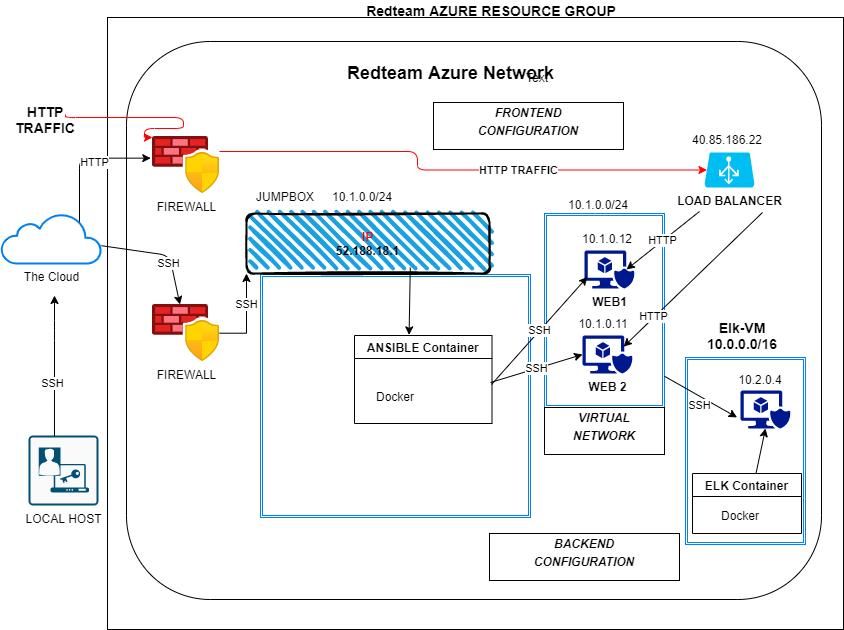

The diagram above was exported from draw.io. Its source (the exported page's mxGraphModel, read from the mxfile embedded in the PNG):
<mxGraphModel dx="2004" dy="1622" grid="0" gridSize="10" guides="1" tooltips="1" connect="1" arrows="1" fold="1" page="1" pageScale="1" pageWidth="850" pageHeight="1100" math="0" shadow="0">
  <root>
    <mxCell id="0" />
    <mxCell id="1" parent="0" />
    <mxCell id="taWFrqijlA_wC59jrrLz-6" value="" style="rounded=0;whiteSpace=wrap;html=1;" parent="1" vertex="1">
      <mxGeometry x="91" y="-80" width="736" height="612" as="geometry" />
    </mxCell>
    <mxCell id="8VibVYGvtTA4mc-7oqYV-50" value="" style="rounded=1;whiteSpace=wrap;html=1;" parent="1" vertex="1">
      <mxGeometry x="110" y="-56" width="695" height="558" as="geometry" />
    </mxCell>
    <mxCell id="MJo2yF1_63w7Mm67QFr2-7" value="LOCAL HOST" style="points=[[0.015,0.015,0],[0.985,0.015,0],[0.985,0.985,0],[0.015,0.985,0],[0.25,0,0],[0.5,0,0],[0.75,0,0],[1,0.25,0],[1,0.5,0],[1,0.75,0],[0.75,1,0],[0.5,1,0],[0.25,1,0],[0,0.75,0],[0,0.5,0],[0,0.25,0]];verticalLabelPosition=bottom;html=1;verticalAlign=top;aspect=fixed;align=center;pointerEvents=1;shape=mxgraph.cisco19.rect;prIcon=host_based_security;fillColor=#FAFAFA;strokeColor=#005073;" parent="1" vertex="1">
      <mxGeometry x="12" y="338" width="70" height="70" as="geometry" />
    </mxCell>
    <mxCell id="tm6kE3USS7WspEPMH9p4-2" value="FIREWALL" style="aspect=fixed;html=1;points=[];align=center;image;fontSize=12;image=img/lib/azure2/networking/Azure_Firewall_Manager.svg;" parent="1" vertex="1">
      <mxGeometry x="136" y="39" width="67" height="57.43" as="geometry" />
    </mxCell>
    <mxCell id="8VibVYGvtTA4mc-7oqYV-2" value="&lt;span style=&quot;font-size: 18px&quot;&gt;&lt;b&gt;Redteam Azure Network&lt;/b&gt;&lt;/span&gt;" style="text;html=1;strokeColor=none;fillColor=none;align=center;verticalAlign=middle;whiteSpace=wrap;rounded=0;" parent="1" vertex="1">
      <mxGeometry x="323" y="-34" width="223" height="20" as="geometry" />
    </mxCell>
    <mxCell id="bHaOqwxZqJZNbzO7SqgI-8" value="SSH" style="edgeStyle=orthogonalEdgeStyle;rounded=0;orthogonalLoop=1;jettySize=auto;html=1;exitX=0.5;exitY=1;exitDx=0;exitDy=0;entryX=0.5;entryY=0;entryDx=0;entryDy=0;" parent="1" source="8VibVYGvtTA4mc-7oqYV-4" target="8VibVYGvtTA4mc-7oqYV-8" edge="1">
      <mxGeometry relative="1" as="geometry" />
    </mxCell>
    <mxCell id="8VibVYGvtTA4mc-7oqYV-8" value="ANSIBLE Container" style="swimlane;" parent="1" vertex="1">
      <mxGeometry x="275.5" y="238" width="200" height="75" as="geometry" />
    </mxCell>
    <mxCell id="8VibVYGvtTA4mc-7oqYV-34" value="&lt;b&gt;LOAD BALANCER&lt;/b&gt;" style="verticalLabelPosition=bottom;html=1;verticalAlign=top;align=center;strokeColor=none;fillColor=#00BEF2;shape=mxgraph.azure.azure_load_balancer;" parent="1" vertex="1">
      <mxGeometry x="688" y="55" width="50" height="35" as="geometry" />
    </mxCell>
    <mxCell id="8VibVYGvtTA4mc-7oqYV-51" value="&lt;b&gt;&lt;font style=&quot;font-size: 14px&quot;&gt;HTTP&lt;br&gt;TRAFFIC&lt;/font&gt;&lt;/b&gt;" style="text;html=1;strokeColor=none;fillColor=none;align=center;verticalAlign=middle;whiteSpace=wrap;rounded=0;" parent="1" vertex="1">
      <mxGeometry x="9" y="12" width="40" height="20" as="geometry" />
    </mxCell>
    <mxCell id="8VibVYGvtTA4mc-7oqYV-68" value="" style="edgeStyle=segmentEdgeStyle;endArrow=classic;html=1;strokeColor=#FF0000;exitX=1;exitY=0.25;exitDx=0;exitDy=0;" parent="1" source="8VibVYGvtTA4mc-7oqYV-51" target="tm6kE3USS7WspEPMH9p4-2" edge="1">
      <mxGeometry width="50" height="50" relative="1" as="geometry">
        <mxPoint x="78" y="20" as="sourcePoint" />
        <mxPoint x="128" y="46" as="targetPoint" />
        <Array as="points">
          <mxPoint x="49" y="20" />
          <mxPoint x="167" y="20" />
          <mxPoint x="167" y="31" />
          <mxPoint x="128" y="31" />
          <mxPoint x="128" y="40" />
        </Array>
      </mxGeometry>
    </mxCell>
    <mxCell id="8VibVYGvtTA4mc-7oqYV-69" value="" style="edgeStyle=elbowEdgeStyle;elbow=horizontal;endArrow=classic;html=1;strokeColor=#FF0000;entryX=0.05;entryY=0.5;entryDx=0;entryDy=0;entryPerimeter=0;" parent="1" source="tm6kE3USS7WspEPMH9p4-2" target="8VibVYGvtTA4mc-7oqYV-34" edge="1">
      <mxGeometry width="50" height="50" relative="1" as="geometry">
        <mxPoint x="471" y="104" as="sourcePoint" />
        <mxPoint x="521" y="54" as="targetPoint" />
        <Array as="points">
          <mxPoint x="401" y="54" />
        </Array>
      </mxGeometry>
    </mxCell>
    <mxCell id="8VibVYGvtTA4mc-7oqYV-70" value="&lt;b&gt;HTTP TRAFFIC&lt;/b&gt;" style="edgeLabel;html=1;align=center;verticalAlign=middle;resizable=0;points=[];" parent="8VibVYGvtTA4mc-7oqYV-69" vertex="1" connectable="0">
      <mxGeometry x="0.2517" relative="1" as="geometry">
        <mxPoint as="offset" />
      </mxGeometry>
    </mxCell>
    <mxCell id="8VibVYGvtTA4mc-7oqYV-71" value="&lt;p style=&quot;margin: 0px ; margin-top: 4px ; text-align: center&quot;&gt;&lt;b&gt;&lt;i&gt;BACKEND&lt;/i&gt;&lt;/b&gt;&lt;/p&gt;&lt;p style=&quot;margin: 0px ; margin-top: 4px ; text-align: center&quot;&gt;&lt;b&gt;&lt;i&gt;CONFIGURATION&lt;/i&gt;&lt;/b&gt;&lt;/p&gt;" style="verticalAlign=top;align=left;overflow=fill;fontSize=12;fontFamily=Helvetica;html=1;" parent="1" vertex="1">
      <mxGeometry x="473" y="436" width="190" height="47" as="geometry" />
    </mxCell>
    <mxCell id="8VibVYGvtTA4mc-7oqYV-73" value="&lt;p style=&quot;margin: 0px ; margin-top: 4px ; text-align: center&quot;&gt;&lt;i&gt;&lt;b&gt;FRONTEND&lt;/b&gt;&lt;/i&gt;&lt;/p&gt;&lt;p style=&quot;margin: 0px ; margin-top: 4px ; text-align: center&quot;&gt;&lt;i&gt;&lt;b&gt;CONFIGURATION&lt;/b&gt;&lt;/i&gt;&lt;/p&gt;" style="verticalAlign=top;align=left;overflow=fill;fontSize=12;fontFamily=Helvetica;html=1;" parent="1" vertex="1">
      <mxGeometry x="417" y="5" width="190" height="47" as="geometry" />
    </mxCell>
    <mxCell id="8VibVYGvtTA4mc-7oqYV-75" value="" style="shape=ext;double=1;rounded=0;whiteSpace=wrap;html=1;strokeColor=#007FFF;" parent="1" vertex="1">
      <mxGeometry x="528" y="116" width="120" height="194" as="geometry" />
    </mxCell>
    <mxCell id="8VibVYGvtTA4mc-7oqYV-46" value="" style="endArrow=classic;html=1;entryX=0.822;entryY=0.294;entryDx=0;entryDy=0;entryPerimeter=0;" parent="1" target="8VibVYGvtTA4mc-7oqYV-14" edge="1">
      <mxGeometry width="50" height="50" relative="1" as="geometry">
        <mxPoint x="746" y="115" as="sourcePoint" />
        <mxPoint x="822" y="191" as="targetPoint" />
      </mxGeometry>
    </mxCell>
    <mxCell id="SJkRCTqpb5Qxb2Qq_N9T-2" value="HTTP" style="edgeLabel;html=1;align=center;verticalAlign=middle;resizable=0;points=[];" parent="8VibVYGvtTA4mc-7oqYV-46" vertex="1" connectable="0">
      <mxGeometry x="0.5665" y="-2" relative="1" as="geometry">
        <mxPoint as="offset" />
      </mxGeometry>
    </mxCell>
    <mxCell id="8VibVYGvtTA4mc-7oqYV-13" value="&lt;b&gt;WEB1&lt;/b&gt;" style="aspect=fixed;pointerEvents=1;shadow=0;dashed=0;html=1;strokeColor=none;labelPosition=center;verticalLabelPosition=bottom;verticalAlign=top;align=center;fillColor=#00188D;shape=mxgraph.mscae.enterprise.secure_virtual_machine" parent="1" vertex="1">
      <mxGeometry x="568" y="153" width="50" height="38" as="geometry" />
    </mxCell>
    <mxCell id="8VibVYGvtTA4mc-7oqYV-14" value="&lt;b&gt;WEB 2&lt;/b&gt;" style="aspect=fixed;pointerEvents=1;shadow=0;dashed=0;html=1;strokeColor=none;labelPosition=center;verticalLabelPosition=bottom;verticalAlign=top;align=center;fillColor=#00188D;shape=mxgraph.mscae.enterprise.secure_virtual_machine" parent="1" vertex="1">
      <mxGeometry x="566" y="238" width="50" height="38" as="geometry" />
    </mxCell>
    <mxCell id="8VibVYGvtTA4mc-7oqYV-44" value="HTTP" style="endArrow=classic;html=1;entryX=0.84;entryY=0.5;entryDx=0;entryDy=0;entryPerimeter=0;" parent="1" target="8VibVYGvtTA4mc-7oqYV-13" edge="1">
      <mxGeometry width="50" height="50" relative="1" as="geometry">
        <mxPoint x="683" y="114" as="sourcePoint" />
        <mxPoint x="668" y="94" as="targetPoint" />
      </mxGeometry>
    </mxCell>
    <mxCell id="8VibVYGvtTA4mc-7oqYV-78" value="" style="edgeStyle=elbowEdgeStyle;elbow=horizontal;endArrow=classic;html=1;strokeColor=#000000;entryX=-0.026;entryY=0.377;entryDx=0;entryDy=0;entryPerimeter=0;" parent="1" target="tm6kE3USS7WspEPMH9p4-2" edge="1">
      <mxGeometry width="50" height="50" relative="1" as="geometry">
        <mxPoint x="63" y="135" as="sourcePoint" />
        <mxPoint x="141" y="92" as="targetPoint" />
        <Array as="points">
          <mxPoint x="63" y="98" />
          <mxPoint x="95" y="159" />
          <mxPoint x="109" y="113" />
        </Array>
      </mxGeometry>
    </mxCell>
    <mxCell id="bHaOqwxZqJZNbzO7SqgI-9" value="HTTP" style="edgeLabel;html=1;align=center;verticalAlign=middle;resizable=0;points=[];" parent="8VibVYGvtTA4mc-7oqYV-78" vertex="1" connectable="0">
      <mxGeometry x="0.217" y="-3" relative="1" as="geometry">
        <mxPoint y="1" as="offset" />
      </mxGeometry>
    </mxCell>
    <mxCell id="MJo2yF1_63w7Mm67QFr2-6" value="The Cloud" style="html=1;verticalLabelPosition=bottom;align=center;labelBackgroundColor=#ffffff;verticalAlign=top;strokeWidth=2;strokeColor=#0080F0;shadow=0;dashed=0;shape=mxgraph.ios7.icons.cloud;" parent="1" vertex="1">
      <mxGeometry x="-15" y="116" width="100" height="50" as="geometry" />
    </mxCell>
    <mxCell id="8VibVYGvtTA4mc-7oqYV-81" value="FIREWALL" style="aspect=fixed;html=1;points=[];align=center;image;fontSize=12;image=img/lib/azure2/networking/Azure_Firewall_Manager.svg;" parent="1" vertex="1">
      <mxGeometry x="136" y="207" width="67" height="57.43" as="geometry" />
    </mxCell>
    <mxCell id="8VibVYGvtTA4mc-7oqYV-87" value="&lt;p style=&quot;margin: 0px ; margin-top: 4px ; text-align: center&quot;&gt;&lt;i&gt;&lt;b&gt;VIRTUAL&lt;/b&gt;&lt;/i&gt;&lt;/p&gt;&lt;p style=&quot;margin: 0px ; margin-top: 4px ; text-align: center&quot;&gt;&lt;i&gt;&lt;b&gt;NETWORK&lt;/b&gt;&lt;/i&gt;&lt;/p&gt;" style="verticalAlign=top;align=left;overflow=fill;fontSize=12;fontFamily=Helvetica;html=1;" parent="1" vertex="1">
      <mxGeometry x="528" y="310" width="120" height="47" as="geometry" />
    </mxCell>
    <mxCell id="bHaOqwxZqJZNbzO7SqgI-2" value="SSH" style="endArrow=classic;html=1;" parent="1" source="MJo2yF1_63w7Mm67QFr2-6" target="8VibVYGvtTA4mc-7oqYV-81" edge="1">
      <mxGeometry x="0.2799" y="-3" width="50" height="50" relative="1" as="geometry">
        <mxPoint x="135" y="208" as="sourcePoint" />
        <mxPoint x="185" y="158" as="targetPoint" />
        <Array as="points">
          <mxPoint x="153" y="158" />
        </Array>
        <mxPoint as="offset" />
      </mxGeometry>
    </mxCell>
    <mxCell id="bHaOqwxZqJZNbzO7SqgI-4" value="10.1.0.0/24" style="text;html=1;strokeColor=none;fillColor=none;align=center;verticalAlign=middle;whiteSpace=wrap;rounded=0;" parent="1" vertex="1">
      <mxGeometry x="562" y="90" width="40" height="34" as="geometry" />
    </mxCell>
    <mxCell id="bHaOqwxZqJZNbzO7SqgI-14" value="&lt;b&gt;&lt;font style=&quot;font-size: 14px&quot;&gt;Elk-VM&lt;br&gt;10.0.0.0/16&lt;/font&gt;&lt;br&gt;&lt;/b&gt;" style="text;html=1;strokeColor=none;fillColor=none;align=center;verticalAlign=middle;whiteSpace=wrap;rounded=0;" parent="1" vertex="1">
      <mxGeometry x="673" y="228" width="106" height="20" as="geometry" />
    </mxCell>
    <mxCell id="okDpxDKJo0esKuCENz-h-5" value="" style="shape=ext;double=1;rounded=0;whiteSpace=wrap;html=1;strokeColor=#007FFF;" parent="1" vertex="1">
      <mxGeometry x="669" y="260" width="120" height="187" as="geometry" />
    </mxCell>
    <mxCell id="bHaOqwxZqJZNbzO7SqgI-26" value="" style="aspect=fixed;pointerEvents=1;shadow=0;dashed=0;html=1;strokeColor=none;labelPosition=center;verticalLabelPosition=bottom;verticalAlign=top;align=center;fillColor=#00188D;shape=mxgraph.mscae.enterprise.secure_virtual_machine" parent="1" vertex="1">
      <mxGeometry x="724" y="293" width="50" height="38" as="geometry" />
    </mxCell>
    <mxCell id="bHaOqwxZqJZNbzO7SqgI-16" value="ELK Container" style="swimlane;" parent="1" vertex="1">
      <mxGeometry x="676" y="376" width="109" height="60" as="geometry" />
    </mxCell>
    <mxCell id="okDpxDKJo0esKuCENz-h-6" value="" style="endArrow=classic;html=1;entryX=0.5;entryY=1;entryDx=0;entryDy=0;entryPerimeter=0;exitX=0.583;exitY=-0.004;exitDx=0;exitDy=0;exitPerimeter=0;" parent="1" source="bHaOqwxZqJZNbzO7SqgI-16" target="bHaOqwxZqJZNbzO7SqgI-26" edge="1">
      <mxGeometry width="50" height="50" relative="1" as="geometry">
        <mxPoint x="738" y="353" as="sourcePoint" />
        <mxPoint x="734" y="545" as="targetPoint" />
        <Array as="points" />
      </mxGeometry>
    </mxCell>
    <mxCell id="okDpxDKJo0esKuCENz-h-8" value="Docker" style="shape=ext;double=1;rounded=0;whiteSpace=wrap;html=1;strokeColor=#007FFF;" parent="1" vertex="1">
      <mxGeometry x="244" y="177" width="270" height="243" as="geometry" />
    </mxCell>
    <mxCell id="bHaOqwxZqJZNbzO7SqgI-15" value="ANSIBLE Container" style="swimlane;" parent="1" vertex="1">
      <mxGeometry x="338" y="238" width="137.5" height="88" as="geometry" />
    </mxCell>
    <mxCell id="8VibVYGvtTA4mc-7oqYV-4" value="&lt;b&gt;&lt;font color=&quot;#ff0000&quot;&gt;IP&lt;br&gt;&lt;/font&gt;52.188.18.1&lt;br&gt;&lt;/b&gt;" style="rounded=1;whiteSpace=wrap;html=1;strokeWidth=2;fillWeight=4;hachureGap=8;hachureAngle=45;fillColor=#1ba1e2;sketch=1;" parent="1" vertex="1">
      <mxGeometry x="230" y="116" width="243" height="60" as="geometry" />
    </mxCell>
    <mxCell id="bHaOqwxZqJZNbzO7SqgI-5" value="10.1.0.0/24" style="text;html=1;strokeColor=none;fillColor=none;align=center;verticalAlign=middle;whiteSpace=wrap;rounded=0;" parent="1" vertex="1">
      <mxGeometry x="278" y="82" width="136" height="34" as="geometry" />
    </mxCell>
    <mxCell id="bHaOqwxZqJZNbzO7SqgI-7" value="SSH" style="edgeStyle=orthogonalEdgeStyle;rounded=0;orthogonalLoop=1;jettySize=auto;html=1;entryX=0;entryY=1;entryDx=0;entryDy=0;" parent="1" source="8VibVYGvtTA4mc-7oqYV-81" target="8VibVYGvtTA4mc-7oqYV-4" edge="1">
      <mxGeometry x="0.2849" relative="1" as="geometry">
        <mxPoint as="offset" />
      </mxGeometry>
    </mxCell>
    <mxCell id="8VibVYGvtTA4mc-7oqYV-22" value="SSH" style="endArrow=classic;html=1;entryX=0;entryY=0.5;entryDx=0;entryDy=0;entryPerimeter=0;" parent="1" target="8VibVYGvtTA4mc-7oqYV-14" edge="1">
      <mxGeometry width="50" height="50" relative="1" as="geometry">
        <mxPoint x="474" y="285" as="sourcePoint" />
        <mxPoint x="481" y="199" as="targetPoint" />
      </mxGeometry>
    </mxCell>
    <mxCell id="8VibVYGvtTA4mc-7oqYV-21" value="SSH" style="endArrow=classic;html=1;entryX=0.058;entryY=0.697;entryDx=0;entryDy=0;entryPerimeter=0;" parent="1" target="8VibVYGvtTA4mc-7oqYV-13" edge="1">
      <mxGeometry width="50" height="50" relative="1" as="geometry">
        <mxPoint x="475" y="287" as="sourcePoint" />
        <mxPoint x="481" y="324" as="targetPoint" />
      </mxGeometry>
    </mxCell>
    <mxCell id="okDpxDKJo0esKuCENz-h-10" value="" style="endArrow=classic;html=1;entryX=0.397;entryY=-0.007;entryDx=0;entryDy=0;entryPerimeter=0;exitX=0.674;exitY=0.9;exitDx=0;exitDy=0;exitPerimeter=0;" parent="1" source="8VibVYGvtTA4mc-7oqYV-4" target="bHaOqwxZqJZNbzO7SqgI-15" edge="1">
      <mxGeometry width="50" height="50" relative="1" as="geometry">
        <mxPoint x="281" y="243" as="sourcePoint" />
        <mxPoint x="331" y="193" as="targetPoint" />
      </mxGeometry>
    </mxCell>
    <mxCell id="okDpxDKJo0esKuCENz-h-12" value="" style="endArrow=classic;html=1;entryX=-0.069;entryY=0.708;entryDx=0;entryDy=0;entryPerimeter=0;exitX=1;exitY=0.839;exitDx=0;exitDy=0;exitPerimeter=0;" parent="1" source="8VibVYGvtTA4mc-7oqYV-75" target="bHaOqwxZqJZNbzO7SqgI-26" edge="1">
      <mxGeometry width="50" height="50" relative="1" as="geometry">
        <mxPoint x="574" y="427" as="sourcePoint" />
        <mxPoint x="624" y="377" as="targetPoint" />
      </mxGeometry>
    </mxCell>
    <mxCell id="okDpxDKJo0esKuCENz-h-13" value="SSH" style="edgeLabel;html=1;align=center;verticalAlign=middle;resizable=0;points=[];" parent="okDpxDKJo0esKuCENz-h-12" vertex="1" connectable="0">
      <mxGeometry x="0.5621" y="2" relative="1" as="geometry">
        <mxPoint x="-23" y="-2" as="offset" />
      </mxGeometry>
    </mxCell>
    <mxCell id="okDpxDKJo0esKuCENz-h-15" value="Docker" style="text;html=1;strokeColor=none;fillColor=none;align=center;verticalAlign=middle;whiteSpace=wrap;rounded=0;" parent="1" vertex="1">
      <mxGeometry x="704" y="408" width="40" height="20" as="geometry" />
    </mxCell>
    <mxCell id="taWFrqijlA_wC59jrrLz-1" style="edgeStyle=orthogonalEdgeStyle;rounded=0;orthogonalLoop=1;jettySize=auto;html=1;exitX=0.5;exitY=1;exitDx=0;exitDy=0;" parent="1" source="8VibVYGvtTA4mc-7oqYV-51" target="8VibVYGvtTA4mc-7oqYV-51" edge="1">
      <mxGeometry relative="1" as="geometry" />
    </mxCell>
    <mxCell id="taWFrqijlA_wC59jrrLz-4" value="" style="endArrow=classic;html=1;exitX=0.371;exitY=0.007;exitDx=0;exitDy=0;exitPerimeter=0;" parent="1" source="MJo2yF1_63w7Mm67QFr2-7" edge="1">
      <mxGeometry width="50" height="50" relative="1" as="geometry">
        <mxPoint x="26" y="245" as="sourcePoint" />
        <mxPoint x="38" y="198" as="targetPoint" />
        <Array as="points">
          <mxPoint x="38" y="233" />
        </Array>
      </mxGeometry>
    </mxCell>
    <mxCell id="taWFrqijlA_wC59jrrLz-5" value="SSH" style="edgeLabel;html=1;align=center;verticalAlign=middle;resizable=0;points=[];" parent="taWFrqijlA_wC59jrrLz-4" vertex="1" connectable="0">
      <mxGeometry x="-0.2424" y="2" relative="1" as="geometry">
        <mxPoint as="offset" />
      </mxGeometry>
    </mxCell>
    <mxCell id="taWFrqijlA_wC59jrrLz-12" value="&lt;b&gt;&lt;font style=&quot;font-size: 14px&quot;&gt;Redteam AZURE RESOURCE GROUP&lt;/font&gt;&lt;/b&gt;" style="text;html=1;strokeColor=none;fillColor=none;align=center;verticalAlign=middle;whiteSpace=wrap;rounded=0;" parent="1" vertex="1">
      <mxGeometry x="345" y="-97" width="260" height="20" as="geometry" />
    </mxCell>
    <mxCell id="XE0PFSnLoM6ltRIjK4Be-2" value="40.85.186.22" style="text;html=1;strokeColor=none;fillColor=none;align=center;verticalAlign=middle;whiteSpace=wrap;rounded=0;" parent="1" vertex="1">
      <mxGeometry x="691" y="32" width="40" height="20" as="geometry" />
    </mxCell>
    <mxCell id="XE0PFSnLoM6ltRIjK4Be-4" value="10.1.0.12" style="text;html=1;strokeColor=none;fillColor=none;align=center;verticalAlign=middle;whiteSpace=wrap;rounded=0;" parent="1" vertex="1">
      <mxGeometry x="571" y="131" width="40" height="20" as="geometry" />
    </mxCell>
    <mxCell id="XE0PFSnLoM6ltRIjK4Be-7" value="10.1.0.11" style="text;html=1;strokeColor=none;fillColor=none;align=center;verticalAlign=middle;whiteSpace=wrap;rounded=0;" parent="1" vertex="1">
      <mxGeometry x="567" y="216" width="40" height="20" as="geometry" />
    </mxCell>
    <mxCell id="XE0PFSnLoM6ltRIjK4Be-8" value="10.2.0.4" style="text;html=1;strokeColor=none;fillColor=none;align=center;verticalAlign=middle;whiteSpace=wrap;rounded=0;" parent="1" vertex="1">
      <mxGeometry x="724" y="272" width="40" height="20" as="geometry" />
    </mxCell>
    <mxCell id="tKY2plknGE-4cMroT10c-1" value="Text" style="text;html=1;strokeColor=none;fillColor=none;align=center;verticalAlign=middle;whiteSpace=wrap;rounded=0;" parent="1" vertex="1">
      <mxGeometry x="501" y="-30" width="40" height="20" as="geometry" />
    </mxCell>
    <mxCell id="tKY2plknGE-4cMroT10c-2" value="JUMPBOX" style="text;html=1;strokeColor=none;fillColor=none;align=center;verticalAlign=middle;whiteSpace=wrap;rounded=0;" parent="1" vertex="1">
      <mxGeometry x="249" y="89" width="40" height="20" as="geometry" />
    </mxCell>
  </root>
</mxGraphModel>